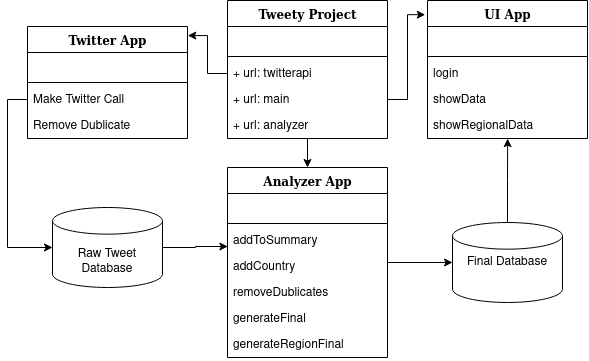

The diagram above was exported from draw.io. Its source (the exported page's mxGraphModel, read from the mxfile embedded in the PNG):
<mxGraphModel dx="833" dy="680" grid="1" gridSize="10" guides="1" tooltips="1" connect="1" arrows="1" fold="1" page="1" pageScale="1" pageWidth="1100" pageHeight="850" background="#ffffff" math="0" shadow="0">
  <root>
    <mxCell id="0" />
    <mxCell id="1" parent="0" />
    <mxCell id="E1rye_gAiWb4q618HbDr-30" style="edgeStyle=orthogonalEdgeStyle;rounded=0;orthogonalLoop=1;jettySize=auto;html=1;entryX=0.5;entryY=0;entryDx=0;entryDy=0;" edge="1" parent="1" source="78961159f06e98e8-30" target="E1rye_gAiWb4q618HbDr-17">
      <mxGeometry relative="1" as="geometry" />
    </mxCell>
    <mxCell id="78961159f06e98e8-30" value="Tweety Project" style="swimlane;html=1;fontStyle=1;align=center;verticalAlign=top;childLayout=stackLayout;horizontal=1;startSize=26;horizontalStack=0;resizeParent=1;resizeLast=0;collapsible=1;marginBottom=0;swimlaneFillColor=#ffffff;rounded=0;shadow=0;comic=0;labelBackgroundColor=none;strokeWidth=1;fillColor=none;fontFamily=Verdana;fontSize=12" parent="1" vertex="1">
      <mxGeometry x="480" y="83" width="160" height="138" as="geometry" />
    </mxCell>
    <mxCell id="78961159f06e98e8-32" value="&amp;nbsp;" style="text;html=1;strokeColor=none;fillColor=none;align=left;verticalAlign=top;spacingLeft=4;spacingRight=4;whiteSpace=wrap;overflow=hidden;rotatable=0;points=[[0,0.5],[1,0.5]];portConstraint=eastwest;" parent="78961159f06e98e8-30" vertex="1">
      <mxGeometry y="26" width="160" height="26" as="geometry" />
    </mxCell>
    <mxCell id="78961159f06e98e8-38" value="" style="line;html=1;strokeWidth=1;fillColor=none;align=left;verticalAlign=middle;spacingTop=-1;spacingLeft=3;spacingRight=3;rotatable=0;labelPosition=right;points=[];portConstraint=eastwest;" parent="78961159f06e98e8-30" vertex="1">
      <mxGeometry y="52" width="160" height="8" as="geometry" />
    </mxCell>
    <mxCell id="78961159f06e98e8-39" value="+ url: twitterapi" style="text;html=1;strokeColor=none;fillColor=none;align=left;verticalAlign=top;spacingLeft=4;spacingRight=4;whiteSpace=wrap;overflow=hidden;rotatable=0;points=[[0,0.5],[1,0.5]];portConstraint=eastwest;" parent="78961159f06e98e8-30" vertex="1">
      <mxGeometry y="60" width="160" height="26" as="geometry" />
    </mxCell>
    <mxCell id="E1rye_gAiWb4q618HbDr-32" value="+ url: main" style="text;html=1;strokeColor=none;fillColor=none;align=left;verticalAlign=top;spacingLeft=4;spacingRight=4;whiteSpace=wrap;overflow=hidden;rotatable=0;points=[[0,0.5],[1,0.5]];portConstraint=eastwest;" vertex="1" parent="78961159f06e98e8-30">
      <mxGeometry y="86" width="160" height="26" as="geometry" />
    </mxCell>
    <mxCell id="E1rye_gAiWb4q618HbDr-31" value="+ url: analyzer" style="text;html=1;strokeColor=none;fillColor=none;align=left;verticalAlign=top;spacingLeft=4;spacingRight=4;whiteSpace=wrap;overflow=hidden;rotatable=0;points=[[0,0.5],[1,0.5]];portConstraint=eastwest;" vertex="1" parent="78961159f06e98e8-30">
      <mxGeometry y="112" width="160" height="26" as="geometry" />
    </mxCell>
    <mxCell id="78961159f06e98e8-43" value="UI App" style="swimlane;html=1;fontStyle=1;align=center;verticalAlign=top;childLayout=stackLayout;horizontal=1;startSize=26;horizontalStack=0;resizeParent=1;resizeLast=0;collapsible=1;marginBottom=0;swimlaneFillColor=#ffffff;rounded=0;shadow=0;comic=0;labelBackgroundColor=none;strokeWidth=1;fillColor=none;fontFamily=Verdana;fontSize=12" parent="1" vertex="1">
      <mxGeometry x="680" y="83" width="160" height="138" as="geometry" />
    </mxCell>
    <mxCell id="78961159f06e98e8-50" value="&amp;nbsp;" style="text;html=1;strokeColor=none;fillColor=none;align=left;verticalAlign=top;spacingLeft=4;spacingRight=4;whiteSpace=wrap;overflow=hidden;rotatable=0;points=[[0,0.5],[1,0.5]];portConstraint=eastwest;" parent="78961159f06e98e8-43" vertex="1">
      <mxGeometry y="26" width="160" height="26" as="geometry" />
    </mxCell>
    <mxCell id="78961159f06e98e8-51" value="" style="line;html=1;strokeWidth=1;fillColor=none;align=left;verticalAlign=middle;spacingTop=-1;spacingLeft=3;spacingRight=3;rotatable=0;labelPosition=right;points=[];portConstraint=eastwest;" parent="78961159f06e98e8-43" vertex="1">
      <mxGeometry y="52" width="160" height="8" as="geometry" />
    </mxCell>
    <mxCell id="78961159f06e98e8-52" value="login" style="text;html=1;strokeColor=none;fillColor=none;align=left;verticalAlign=top;spacingLeft=4;spacingRight=4;whiteSpace=wrap;overflow=hidden;rotatable=0;points=[[0,0.5],[1,0.5]];portConstraint=eastwest;" parent="78961159f06e98e8-43" vertex="1">
      <mxGeometry y="60" width="160" height="26" as="geometry" />
    </mxCell>
    <mxCell id="E1rye_gAiWb4q618HbDr-36" value="showData" style="text;html=1;strokeColor=none;fillColor=none;align=left;verticalAlign=top;spacingLeft=4;spacingRight=4;whiteSpace=wrap;overflow=hidden;rotatable=0;points=[[0,0.5],[1,0.5]];portConstraint=eastwest;" vertex="1" parent="78961159f06e98e8-43">
      <mxGeometry y="86" width="160" height="26" as="geometry" />
    </mxCell>
    <mxCell id="78961159f06e98e8-53" value="showRegionalData" style="text;html=1;strokeColor=none;fillColor=none;align=left;verticalAlign=top;spacingLeft=4;spacingRight=4;whiteSpace=wrap;overflow=hidden;rotatable=0;points=[[0,0.5],[1,0.5]];portConstraint=eastwest;" parent="78961159f06e98e8-43" vertex="1">
      <mxGeometry y="112" width="160" height="26" as="geometry" />
    </mxCell>
    <mxCell id="E1rye_gAiWb4q618HbDr-9" value="Twitter App" style="swimlane;html=1;fontStyle=1;align=center;verticalAlign=top;childLayout=stackLayout;horizontal=1;startSize=26;horizontalStack=0;resizeParent=1;resizeLast=0;collapsible=1;marginBottom=0;swimlaneFillColor=#ffffff;rounded=0;shadow=0;comic=0;labelBackgroundColor=none;strokeWidth=1;fillColor=none;fontFamily=Verdana;fontSize=12" vertex="1" parent="1">
      <mxGeometry x="280" y="109" width="160" height="112" as="geometry" />
    </mxCell>
    <mxCell id="E1rye_gAiWb4q618HbDr-13" value="&amp;nbsp;" style="text;html=1;strokeColor=none;fillColor=none;align=left;verticalAlign=top;spacingLeft=4;spacingRight=4;whiteSpace=wrap;overflow=hidden;rotatable=0;points=[[0,0.5],[1,0.5]];portConstraint=eastwest;" vertex="1" parent="E1rye_gAiWb4q618HbDr-9">
      <mxGeometry y="26" width="160" height="26" as="geometry" />
    </mxCell>
    <mxCell id="E1rye_gAiWb4q618HbDr-14" value="" style="line;html=1;strokeWidth=1;fillColor=none;align=left;verticalAlign=middle;spacingTop=-1;spacingLeft=3;spacingRight=3;rotatable=0;labelPosition=right;points=[];portConstraint=eastwest;" vertex="1" parent="E1rye_gAiWb4q618HbDr-9">
      <mxGeometry y="52" width="160" height="8" as="geometry" />
    </mxCell>
    <mxCell id="E1rye_gAiWb4q618HbDr-15" value="Make Twitter Call" style="text;html=1;strokeColor=none;fillColor=none;align=left;verticalAlign=top;spacingLeft=4;spacingRight=4;whiteSpace=wrap;overflow=hidden;rotatable=0;points=[[0,0.5],[1,0.5]];portConstraint=eastwest;" vertex="1" parent="E1rye_gAiWb4q618HbDr-9">
      <mxGeometry y="60" width="160" height="26" as="geometry" />
    </mxCell>
    <mxCell id="E1rye_gAiWb4q618HbDr-16" value="Remove Dublicate" style="text;html=1;strokeColor=none;fillColor=none;align=left;verticalAlign=top;spacingLeft=4;spacingRight=4;whiteSpace=wrap;overflow=hidden;rotatable=0;points=[[0,0.5],[1,0.5]];portConstraint=eastwest;" vertex="1" parent="E1rye_gAiWb4q618HbDr-9">
      <mxGeometry y="86" width="160" height="26" as="geometry" />
    </mxCell>
    <mxCell id="E1rye_gAiWb4q618HbDr-44" style="edgeStyle=orthogonalEdgeStyle;rounded=0;orthogonalLoop=1;jettySize=auto;html=1;entryX=0;entryY=0.5;entryDx=0;entryDy=0;entryPerimeter=0;startArrow=none;startFill=0;endArrow=classic;endFill=1;" edge="1" parent="1" source="E1rye_gAiWb4q618HbDr-17" target="E1rye_gAiWb4q618HbDr-38">
      <mxGeometry relative="1" as="geometry" />
    </mxCell>
    <mxCell id="E1rye_gAiWb4q618HbDr-17" value="Analyzer App" style="swimlane;html=1;fontStyle=1;align=center;verticalAlign=top;childLayout=stackLayout;horizontal=1;startSize=26;horizontalStack=0;resizeParent=1;resizeLast=0;collapsible=1;marginBottom=0;swimlaneFillColor=#ffffff;rounded=0;shadow=0;comic=0;labelBackgroundColor=none;strokeWidth=1;fillColor=none;fontFamily=Verdana;fontSize=12" vertex="1" parent="1">
      <mxGeometry x="480" y="250" width="160" height="190" as="geometry" />
    </mxCell>
    <mxCell id="E1rye_gAiWb4q618HbDr-18" value="&amp;nbsp;" style="text;html=1;strokeColor=none;fillColor=none;align=left;verticalAlign=top;spacingLeft=4;spacingRight=4;whiteSpace=wrap;overflow=hidden;rotatable=0;points=[[0,0.5],[1,0.5]];portConstraint=eastwest;" vertex="1" parent="E1rye_gAiWb4q618HbDr-17">
      <mxGeometry y="26" width="160" height="26" as="geometry" />
    </mxCell>
    <mxCell id="E1rye_gAiWb4q618HbDr-22" value="" style="line;html=1;strokeWidth=1;fillColor=none;align=left;verticalAlign=middle;spacingTop=-1;spacingLeft=3;spacingRight=3;rotatable=0;labelPosition=right;points=[];portConstraint=eastwest;" vertex="1" parent="E1rye_gAiWb4q618HbDr-17">
      <mxGeometry y="52" width="160" height="8" as="geometry" />
    </mxCell>
    <mxCell id="E1rye_gAiWb4q618HbDr-35" value="addToSummary" style="text;html=1;strokeColor=none;fillColor=none;align=left;verticalAlign=top;spacingLeft=4;spacingRight=4;whiteSpace=wrap;overflow=hidden;rotatable=0;points=[[0,0.5],[1,0.5]];portConstraint=eastwest;" vertex="1" parent="E1rye_gAiWb4q618HbDr-17">
      <mxGeometry y="60" width="160" height="26" as="geometry" />
    </mxCell>
    <mxCell id="E1rye_gAiWb4q618HbDr-33" value="addCountry" style="text;html=1;strokeColor=none;fillColor=none;align=left;verticalAlign=top;spacingLeft=4;spacingRight=4;whiteSpace=wrap;overflow=hidden;rotatable=0;points=[[0,0.5],[1,0.5]];portConstraint=eastwest;" vertex="1" parent="E1rye_gAiWb4q618HbDr-17">
      <mxGeometry y="86" width="160" height="26" as="geometry" />
    </mxCell>
    <mxCell id="E1rye_gAiWb4q618HbDr-23" value="removeDublicates" style="text;html=1;strokeColor=none;fillColor=none;align=left;verticalAlign=top;spacingLeft=4;spacingRight=4;whiteSpace=wrap;overflow=hidden;rotatable=0;points=[[0,0.5],[1,0.5]];portConstraint=eastwest;" vertex="1" parent="E1rye_gAiWb4q618HbDr-17">
      <mxGeometry y="112" width="160" height="26" as="geometry" />
    </mxCell>
    <mxCell id="E1rye_gAiWb4q618HbDr-34" value="generateFinal" style="text;html=1;strokeColor=none;fillColor=none;align=left;verticalAlign=top;spacingLeft=4;spacingRight=4;whiteSpace=wrap;overflow=hidden;rotatable=0;points=[[0,0.5],[1,0.5]];portConstraint=eastwest;" vertex="1" parent="E1rye_gAiWb4q618HbDr-17">
      <mxGeometry y="138" width="160" height="26" as="geometry" />
    </mxCell>
    <mxCell id="E1rye_gAiWb4q618HbDr-24" value="generateRegionFinal" style="text;html=1;strokeColor=none;fillColor=none;align=left;verticalAlign=top;spacingLeft=4;spacingRight=4;whiteSpace=wrap;overflow=hidden;rotatable=0;points=[[0,0.5],[1,0.5]];portConstraint=eastwest;" vertex="1" parent="E1rye_gAiWb4q618HbDr-17">
      <mxGeometry y="164" width="160" height="26" as="geometry" />
    </mxCell>
    <mxCell id="E1rye_gAiWb4q618HbDr-28" style="edgeStyle=orthogonalEdgeStyle;rounded=0;orthogonalLoop=1;jettySize=auto;html=1;entryX=-0.014;entryY=0.103;entryDx=0;entryDy=0;entryPerimeter=0;exitX=1;exitY=0.5;exitDx=0;exitDy=0;" edge="1" parent="1" source="E1rye_gAiWb4q618HbDr-32" target="78961159f06e98e8-43">
      <mxGeometry relative="1" as="geometry">
        <mxPoint x="640" y="122" as="sourcePoint" />
      </mxGeometry>
    </mxCell>
    <mxCell id="E1rye_gAiWb4q618HbDr-29" style="edgeStyle=orthogonalEdgeStyle;rounded=0;orthogonalLoop=1;jettySize=auto;html=1;entryX=1.002;entryY=0.081;entryDx=0;entryDy=0;exitX=0;exitY=0.5;exitDx=0;exitDy=0;entryPerimeter=0;" edge="1" parent="1" source="78961159f06e98e8-39" target="E1rye_gAiWb4q618HbDr-9">
      <mxGeometry relative="1" as="geometry">
        <mxPoint x="480" y="122" as="sourcePoint" />
      </mxGeometry>
    </mxCell>
    <mxCell id="E1rye_gAiWb4q618HbDr-45" style="edgeStyle=orthogonalEdgeStyle;rounded=0;orthogonalLoop=1;jettySize=auto;html=1;entryX=0.501;entryY=1.005;entryDx=0;entryDy=0;entryPerimeter=0;startArrow=none;startFill=0;endArrow=classic;endFill=1;" edge="1" parent="1" source="E1rye_gAiWb4q618HbDr-38" target="78961159f06e98e8-53">
      <mxGeometry relative="1" as="geometry" />
    </mxCell>
    <mxCell id="E1rye_gAiWb4q618HbDr-38" value="Final Database" style="strokeWidth=1;html=1;shape=mxgraph.flowchart.database;whiteSpace=wrap;" vertex="1" parent="1">
      <mxGeometry x="705" y="305" width="110" height="80" as="geometry" />
    </mxCell>
    <mxCell id="E1rye_gAiWb4q618HbDr-43" style="edgeStyle=orthogonalEdgeStyle;rounded=0;orthogonalLoop=1;jettySize=auto;html=1;entryX=0.002;entryY=0.718;entryDx=0;entryDy=0;entryPerimeter=0;endArrow=classic;endFill=1;" edge="1" parent="1" source="E1rye_gAiWb4q618HbDr-39" target="E1rye_gAiWb4q618HbDr-35">
      <mxGeometry relative="1" as="geometry">
        <Array as="points">
          <mxPoint x="448" y="330" />
          <mxPoint x="448" y="329" />
          <mxPoint x="480" y="329" />
        </Array>
      </mxGeometry>
    </mxCell>
    <mxCell id="E1rye_gAiWb4q618HbDr-39" value="&lt;br&gt;&lt;div&gt;&lt;br&gt;&lt;/div&gt;&lt;div&gt;Raw Tweet Database&lt;/div&gt;" style="strokeWidth=1;html=1;shape=mxgraph.flowchart.database;whiteSpace=wrap;" vertex="1" parent="1">
      <mxGeometry x="305" y="290" width="110" height="80" as="geometry" />
    </mxCell>
    <mxCell id="E1rye_gAiWb4q618HbDr-41" style="edgeStyle=orthogonalEdgeStyle;rounded=0;orthogonalLoop=1;jettySize=auto;html=1;entryX=0;entryY=0.5;entryDx=0;entryDy=0;entryPerimeter=0;endArrow=classic;endFill=1;" edge="1" parent="1" source="E1rye_gAiWb4q618HbDr-15" target="E1rye_gAiWb4q618HbDr-39">
      <mxGeometry relative="1" as="geometry" />
    </mxCell>
  </root>
</mxGraphModel>